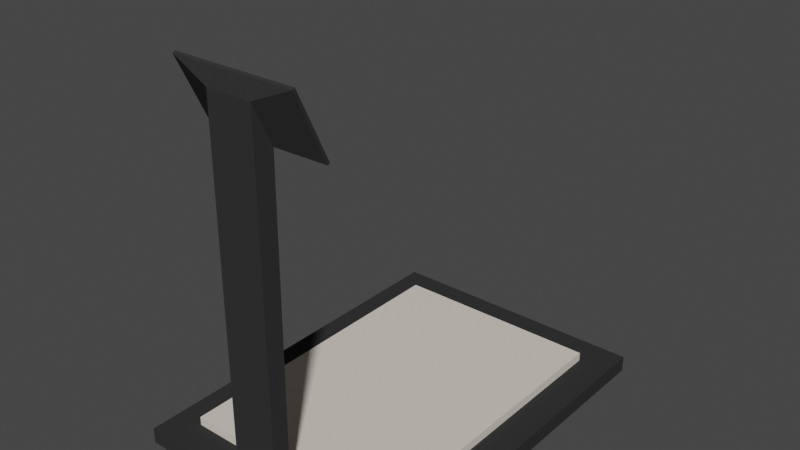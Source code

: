 # Source: Bascula.blend  (saved by Blender 3.3.6; exported with 4.5.12 LTS)
import bpy
from mathutils import Matrix  # noqa: F401  (used for matrix-valued properties, if any)

bpy.ops.wm.read_factory_settings(use_empty=True)
scene = bpy.context.scene
scene.name = 'Scene'

# ---- collections
col_collection = bpy.data.collections.new('Collection'); scene.collection.children.link(col_collection)

# ---- materials (node trees are filled in below, after node groups)
mat_material = bpy.data.materials.new('Material')
mat_material.alpha_threshold = 0.0
mat_material.use_transparent_shadow = False
mat_material.roughness = 0.5
mat_material.line_color = (0.0, 0.0, 0.0, 1.0)
mat_material_001 = bpy.data.materials.new('Material.001')
mat_material_001.use_transparent_shadow = False
mat_material_002 = bpy.data.materials.new('Material.002')
mat_material_002.use_transparent_shadow = False

# ---- material node trees
mat_material.use_nodes = True; mat_material.node_tree.nodes.clear()
_N = mat_material.node_tree.nodes; _L = mat_material.node_tree.links
n0 = _N.new('ShaderNodeOutputMaterial'); n0.name = 'Material Output'; n0.location = (300, 300)
n1 = _N.new('ShaderNodeBsdfPrincipled'); n1.name = 'Principled BSDF'; n1.location = (10, 300)
n1.distribution = 'GGX'
n1.subsurface_method = 'RANDOM_WALK_SKIN'
n1.inputs[0].default_value = (0.0345, 0.0345, 0.0345, 1.0)
n1.inputs[3].default_value = 1.45
n1.inputs[13].default_value = 0.0
n1.inputs[27].default_value = (0.0, 0.0, 0.0, 1.0)
n1.inputs[28].default_value = 1.0
_L.new(n1.outputs[0], n0.inputs[0])
n0.is_active_output = True
mat_material_001.use_nodes = True; mat_material_001.node_tree.nodes.clear()
_N = mat_material_001.node_tree.nodes; _L = mat_material_001.node_tree.links
n0 = _N.new('ShaderNodeBsdfPrincipled'); n0.name = 'Principled BSDF'; n0.location = (10, 300)
n0.distribution = 'GGX'
n0.subsurface_method = 'RANDOM_WALK_SKIN'
n0.inputs[0].default_value = (0.8, 0.7232, 0.6271, 1.0)
n0.inputs[3].default_value = 1.45
n0.inputs[27].default_value = (0.0, 0.0, 0.0, 1.0)
n0.inputs[28].default_value = 1.0
n1 = _N.new('ShaderNodeOutputMaterial'); n1.name = 'Material Output'; n1.location = (300, 300)
_L.new(n0.outputs[0], n1.inputs[0])
n1.is_active_output = True
mat_material_002.use_nodes = True; mat_material_002.node_tree.nodes.clear()
_N = mat_material_002.node_tree.nodes; _L = mat_material_002.node_tree.links
n0 = _N.new('ShaderNodeBsdfPrincipled'); n0.name = 'Principled BSDF'; n0.location = (10, 300)
n0.distribution = 'GGX'
n0.subsurface_method = 'RANDOM_WALK_SKIN'
n0.inputs[0].default_value = (0.4839, 0.7771, 0.8, 1.0)
n0.inputs[3].default_value = 1.45
n0.inputs[27].default_value = (0.0, 0.0, 0.0, 1.0)
n0.inputs[28].default_value = 1.0
n1 = _N.new('ShaderNodeOutputMaterial'); n1.name = 'Material Output'; n1.location = (300, 300)
_L.new(n0.outputs[0], n1.inputs[0])
n1.is_active_output = True

# ---- world
world_world = bpy.data.worlds.new('World'); scene.world = world_world
world_world.use_nodes = True; world_world.node_tree.nodes.clear()
_N = world_world.node_tree.nodes; _L = world_world.node_tree.links
n0 = _N.new('ShaderNodeOutputWorld'); n0.name = 'World Output'; n0.location = (300, 300)
n1 = _N.new('ShaderNodeBackground'); n1.name = 'Background'; n1.location = (10, 300)
n1.inputs[0].default_value = (0.05088, 0.05088, 0.05088, 1.0)
_L.new(n1.outputs[0], n0.inputs[0])
n0.is_active_output = True
world_world.color = (0.05088, 0.05088, 0.05088)
world_world.use_sun_shadow = False
world_world.sun_shadow_jitter_overblur = 0.0

# ---- meshes
me_cube = bpy.data.meshes.new('Cube')
me_cube.from_pydata([(1.0, 1.0, -0.8833), (1.0, 1.0, -1.0), (1.0, -1.779, -0.8833), (1.0, -1.779, -1.0), (-1.0, 1.0, -0.8833), (-1.0, 1.0, -1.0), (-1.0, -1.779, -0.8833), (-1.0, -1.779, -1.0), (-0.784, 1.0, -1.0), (-0.784, -1.779, -0.8833), (-0.784, -1.779, -1.0), (-0.784, 1.0, -0.8833), (0.7705, -1.779, -1.0), (0.7705, 1.0, -0.8833), (0.7705, 1.0, -1.0), (0.7705, -1.779, -0.8833), (-1.0, 0.7522, -1.0), (1.0, 0.7522, -0.8833), (-1.0, 0.7522, -0.8833), (1.0, 0.7522, -1.0), (-0.784, 0.7522, -1.0), (-0.784, 0.7522, -0.8833), (0.7705, 0.7522, -0.8833), (0.7705, 0.7522, -1.0), (-1.0, -1.548, -1.0), (1.0, -1.548, -0.8833), (-0.784, -1.548, -1.0), (-0.784, -1.548, -0.8833), (0.7705, -1.548, -0.8833), (0.7705, -1.548, -1.0), (-1.0, -1.548, -0.8833), (1.0, -1.548, -1.0), (-0.784, 0.7522, -0.8186), (0.7705, 0.7522, -0.8186), (-0.784, -1.548, -0.8186), (0.7705, -1.548, -0.8186), (0.1742, 1.0, -1.0), (0.1742, -1.779, -0.8833), (0.1742, -1.779, -1.0), (0.1742, 1.0, -0.8833), (0.1742, 0.7522, -1.0), (0.1742, 0.7522, -0.8833), (0.1742, -1.548, -1.0), (0.1742, -1.548, -0.8833), (0.1742, 0.7522, -0.8186), (0.1742, -1.548, -0.8186), (-0.1609, 1.0, -1.0), (-0.1609, -1.779, -0.8833), (-0.1609, 0.7522, -1.0), (-0.1609, -1.548, -1.0), (-0.1609, -1.779, -1.0), (-0.1609, 1.0, -0.8833), (-0.1609, 0.7522, -0.8833), (-0.1609, -1.548, -0.8833), (-0.1609, 0.7522, -0.8186), (-0.1609, -1.548, -0.8186), (-1.0, -1.655, -1.0), (1.0, -1.655, -0.8833), (-0.784, -1.655, -1.0), (-0.784, -1.655, -0.8833), (0.7705, -1.655, -0.8833), (0.7705, -1.655, -1.0), (-1.0, -1.655, -0.8833), (1.0, -1.655, -1.0), (0.1742, -1.655, -1.0), (0.1742, -1.655, -0.8833), (-0.1609, -1.655, -1.0), (-0.1609, -1.655, -0.8833), (0.1779, -1.64, 1.446), (0.1742, -1.779, 1.741), (-0.1609, -1.779, 1.741), (-0.1573, -1.64, 1.446), (0.4642, -1.534, 1.385), (0.4582, -1.759, 1.862), (-0.437, -1.759, 1.862), (-0.4311, -1.534, 1.385), (-1.0, -1.76, -1.0), (1.0, -1.76, -0.8833), (-0.784, -1.76, -1.0), (-0.784, -1.76, -0.8833), (0.7705, -1.76, -0.8833), (0.7705, -1.76, -1.0), (0.1742, -1.76, -1.0), (0.1742, -1.76, -0.8833), (-0.1609, -1.76, -1.0), (-0.1609, -1.76, -0.8833), (-1.0, -1.76, -0.8833), (1.0, -1.76, -1.0), (0.1748, -1.758, 1.697), (-0.1604, -1.758, 1.697), (0.4591, -1.725, 1.79), (-0.4361, -1.725, 1.79), (-1.0, -1.71, -0.8833), (1.0, -1.71, -1.0), (-1.0, -1.71, -1.0), (1.0, -1.71, -0.8833), (-0.784, -1.71, -1.0), (-0.784, -1.71, -0.8833), (0.7705, -1.71, -0.8833), (0.7705, -1.71, -1.0), (0.1742, -1.71, -1.0), (0.1742, -1.71, -0.8833), (-0.1609, -1.71, -1.0), (-0.1609, -1.71, -0.8833), (0.1763, -1.701, 1.577), (-0.1589, -1.701, 1.577), (0.4615, -1.633, 1.595), (-0.4337, -1.633, 1.595), (-0.1069, -1.779, -1.0), (-0.1069, 1.0, -0.8833), (-0.1069, 0.7522, -0.8833), (-0.1069, -1.548, -0.8833), (-0.1069, 0.7522, -0.8186), (-0.1069, -1.548, -0.8186), (-0.1069, 1.0, -1.0), (-0.1069, -1.779, -0.8833), (-0.1069, 0.7522, -1.0), (-0.1069, -1.548, -1.0), (-0.1069, -1.655, -0.8833), (-0.1069, -1.655, -1.0), (-0.1069, -1.779, 1.741), (-0.1032, -1.64, 1.446), (-0.2927, -1.759, 1.862), (-0.2867, -1.534, 1.385), (-0.2918, -1.725, 1.79), (-0.1069, -1.76, -1.0), (-0.1069, -1.71, -1.0), (-0.2893, -1.633, 1.595), (0.1255, -1.779, -1.0), (0.1255, 1.0, -0.8833), (0.1255, 0.7522, -0.8833), (0.1255, -1.548, -0.8833), (0.1255, 0.7522, -0.8186), (0.1255, -1.548, -0.8186), (0.1255, -1.655, -0.8833), (0.1292, -1.64, 1.446), (0.3342, -1.534, 1.385), (0.3291, -1.725, 1.79), (0.3316, -1.633, 1.595), (0.1255, 1.0, -1.0), (0.1255, -1.779, -0.8833), (0.1255, 0.7522, -1.0), (0.1255, -1.548, -1.0), (0.1255, -1.655, -1.0), (0.1255, -1.779, 1.741), (0.3283, -1.759, 1.862), (0.1255, -1.76, -1.0), (0.1255, -1.71, -1.0), (-1.0, -1.678, -0.8833), (1.0, -1.678, -1.0), (-1.0, -1.678, -1.0), (1.0, -1.678, -0.8833), (-0.784, -1.678, -1.0), (-0.784, -1.678, -0.8833), (0.7705, -1.678, -0.8833), (0.7705, -1.678, -1.0), (0.1742, -1.678, -1.0), (0.1742, -1.678, -0.8833), (-0.1609, -1.678, -1.0), (-0.1609, -1.678, -0.8833), (0.1772, -1.665, 1.5), (-0.1579, -1.665, 1.5), (0.4631, -1.575, 1.471), (-0.4322, -1.575, 1.471), (-0.2878, -1.575, 1.471), (-0.1069, -1.678, -1.0), (0.3331, -1.575, 1.471), (0.1255, -1.678, -1.0), (0.4591, -1.706, 1.799), (0.4582, -1.74, 1.871), (-0.2927, -1.74, 1.871), (-0.437, -1.74, 1.871), (-0.4361, -1.706, 1.799), (0.3342, -1.515, 1.394), (0.4642, -1.515, 1.394), (0.4615, -1.614, 1.605), (-0.4337, -1.614, 1.605), (0.3291, -1.706, 1.799), (0.4631, -1.556, 1.48), (-0.4322, -1.556, 1.48), (0.3316, -1.614, 1.605), (0.3283, -1.74, 1.871), (-0.4311, -1.515, 1.394), (-0.2867, -1.515, 1.394), (-0.2918, -1.706, 1.799), (-0.2893, -1.614, 1.605), (-0.2878, -1.556, 1.48), (0.3331, -1.556, 1.48)], [], [(79, 86, 6, 9), (10, 9, 6, 7), (16, 18, 4, 5), (81, 87, 3, 12), (87, 77, 2, 3), (14, 13, 0, 1), (5, 4, 11, 8), (76, 78, 10, 7), (50, 47, 9, 10), (85, 79, 9, 47), (77, 80, 15, 2), (3, 2, 15, 12), (36, 39, 13, 14), (82, 81, 12, 38), (36, 14, 23, 40), (0, 13, 22, 17), (51, 11, 21, 52), (5, 8, 20, 16), (1, 0, 17, 19), (14, 1, 19, 23), (24, 30, 18, 16), (11, 4, 18, 21), (56, 62, 30, 24), (40, 23, 29, 42), (17, 22, 28, 25), (28, 22, 33, 35), (16, 20, 26, 24), (19, 17, 25, 31), (23, 19, 31, 29), (21, 18, 30, 27), (54, 32, 34, 55), (43, 28, 35, 45), (52, 21, 32, 54), (21, 27, 34, 32), (22, 41, 44, 33), (131, 43, 45, 133), (33, 44, 45, 35), (141, 40, 42, 142), (13, 39, 41, 22), (139, 36, 40, 141), (146, 82, 38, 128), (139, 129, 39, 36), (80, 83, 37, 15), (12, 15, 37, 38), (8, 11, 51, 46), (78, 84, 50, 10), (8, 46, 48, 20), (20, 48, 49, 26), (27, 53, 55, 34), (110, 52, 54, 112), (112, 54, 55, 113), (109, 51, 52, 110), (85, 47, 70, 89), (108, 115, 47, 50), (111, 53, 67, 118), (26, 49, 66, 58), (28, 43, 65, 60), (142, 42, 64, 143), (150, 148, 62, 56), (42, 29, 61, 64), (25, 28, 60, 57), (53, 27, 59, 67), (24, 26, 58, 56), (31, 25, 57, 63), (29, 31, 63, 61), (27, 30, 62, 59), (144, 69, 73, 145), (140, 37, 69, 144), (118, 67, 71, 121), (157, 65, 68, 160), (123, 75, 182, 183), (89, 70, 74, 91), (160, 68, 72, 162), (121, 71, 75, 123), (69, 88, 90, 73), (105, 89, 91, 107), (164, 166, 187, 186), (37, 83, 88, 69), (7, 6, 86, 76), (103, 85, 89, 105), (96, 102, 84, 78), (98, 101, 83, 80), (147, 100, 82, 146), (100, 99, 81, 82), (95, 98, 80, 77), (103, 97, 79, 85), (94, 96, 78, 76), (93, 95, 77, 87), (99, 93, 87, 81), (97, 92, 86, 79), (153, 148, 92, 97), (155, 149, 93, 99), (149, 151, 95, 93), (150, 152, 96, 94), (159, 153, 97, 103), (151, 154, 98, 95), (156, 155, 99, 100), (167, 156, 100, 147), (154, 157, 101, 98), (152, 158, 102, 96), (159, 103, 105, 161), (122, 145, 181, 170), (161, 105, 107, 163), (88, 104, 106, 90), (83, 101, 104, 88), (76, 86, 92, 94), (166, 164, 127, 138), (158, 165, 126, 102), (102, 126, 125, 84), (138, 127, 124, 137), (135, 121, 123, 136), (75, 163, 179, 182), (134, 118, 121, 135), (47, 115, 120, 70), (70, 120, 122, 74), (49, 117, 119, 66), (131, 111, 118, 134), (128, 140, 115, 108), (129, 109, 110, 130), (132, 112, 113, 133), (130, 110, 112, 132), (46, 51, 109, 114), (84, 125, 108, 50), (46, 114, 116, 48), (48, 116, 117, 49), (53, 111, 113, 55), (41, 130, 132, 44), (44, 132, 133, 45), (39, 129, 130, 41), (38, 37, 140, 128), (43, 131, 134, 65), (65, 134, 135, 68), (127, 164, 186, 185), (68, 135, 136, 72), (163, 107, 176, 179), (145, 73, 169, 181), (165, 167, 147, 126), (126, 147, 146, 125), (115, 140, 144, 120), (120, 144, 145, 122), (117, 142, 143, 119), (114, 109, 129, 139), (125, 146, 128, 108), (114, 139, 141, 116), (116, 141, 142, 117), (111, 131, 133, 113), (119, 143, 167, 165), (162, 72, 174, 178), (66, 119, 165, 158), (72, 136, 173, 174), (71, 161, 163, 75), (137, 124, 184, 177), (67, 159, 161, 71), (58, 66, 158, 152), (60, 65, 157, 154), (143, 64, 156, 167), (64, 61, 155, 156), (57, 60, 154, 151), (67, 59, 153, 159), (56, 58, 152, 150), (63, 57, 151, 149), (61, 63, 149, 155), (59, 62, 148, 153), (104, 160, 162, 106), (101, 157, 160, 104), (94, 92, 148, 150), (184, 172, 171, 170), (185, 176, 172, 184), (186, 179, 176, 185), (177, 184, 170, 181), (168, 177, 181, 169), (175, 180, 177, 168), (178, 187, 180, 175), (174, 173, 187, 178), (173, 183, 186, 187), (183, 182, 179, 186), (124, 127, 185, 184), (138, 137, 177, 180), (90, 106, 175, 168), (73, 90, 168, 169), (166, 138, 180, 187), (107, 91, 172, 176), (74, 122, 170, 171), (136, 123, 183, 173), (91, 74, 171, 172), (106, 162, 178, 175)])
me_cube.polygons.foreach_set('material_index', [0, 0, 0, 0, 0, 0, 0, 0, 0, 0, 0, 0, 0, 0, 0, 0, 0, 0, 0, 0, 0, 0, 0, 0, 0, 1, 0, 0, 0, 0, 1, 1, 1, 1, 1, 1, 1, 0, 0, 0, 0, 0, 0, 0, 0, 0, 0, 0, 1, 1, 1, 0, 0, 0, 0, 0, 0, 0, 0, 0, 0, 0, 0, 0, 0, 0, 0, 0, 0, 0, 0, 0, 0, 0, 0, 0, 0, 0, 0, 0, 0, 0, 0, 0, 0, 0, 0, 0, 0, 0, 0, 0, 0, 0, 0, 0, 0, 0, 0, 0, 0, 0, 0, 0, 0, 0, 2, 0, 0, 2, 0, 0, 0, 0, 0, 0, 0, 0, 0, 1, 1, 0, 0, 0, 0, 1, 1, 1, 0, 0, 0, 0, 0, 0, 0, 0, 0, 0, 0, 0, 0, 0, 0, 0, 0, 1, 0, 0, 0, 0, 0, 0, 0, 0, 0, 0, 0, 0, 0, 0, 0, 0, 0, 0, 0, 0, 0, 0, 0, 0, 0, 0, 0, 0, 0, 0, 0, 0, 0, 0, 0, 0, 0, 0, 0, 0])
_uv = me_cube.uv_layers.new(name='UVMap')
_uv.uv.foreach_set('vector', [0.848, 0.7477, 0.875, 0.7477, 0.875, 0.75, 0.848, 0.75, 0.375, 0.973, 0.625, 0.973, 0.625, 1.0, 0.375, 1.0, 0.375, 0.219, 0.625, 0.219, 0.625, 0.25, 0.375, 0.25, 0.3463, 0.7477, 0.375, 0.7477, 0.375, 0.75, 0.3463, 0.75, 0.375, 0.7477, 0.625, 0.7477, 0.625, 0.75, 0.375, 0.75, 0.375, 0.4713, 0.625, 0.4713, 0.625, 0.5, 0.375, 0.5, 0.375, 0.25, 0.625, 0.25, 0.625, 0.277, 0.375, 0.277, 0.125, 0.7477, 0.152, 0.7477, 0.152, 0.75, 0.125, 0.75, 0.375, 0.8951, 0.625, 0.8951, 0.625, 0.973, 0.375, 0.973, 0.7701, 0.7477, 0.848, 0.7477, 0.848, 0.75, 0.7701, 0.75, 0.625, 0.7477, 0.6537, 0.7477, 0.6537, 0.75, 0.625, 0.75, 0.375, 0.75, 0.625, 0.75, 0.625, 0.7787, 0.375, 0.7787, 0.375, 0.3968, 0.625, 0.3968, 0.625, 0.4713, 0.375, 0.4713, 0.2718, 0.7477, 0.3463, 0.7477, 0.3463, 0.75, 0.2718, 0.75, 0.2718, 0.5, 0.3463, 0.5, 0.3463, 0.531, 0.2718, 0.531, 0.625, 0.5, 0.6537, 0.5, 0.6537, 0.531, 0.625, 0.531, 0.7701, 0.5, 0.848, 0.5, 0.848, 0.531, 0.7701, 0.531, 0.125, 0.5, 0.152, 0.5, 0.152, 0.531, 0.125, 0.531, 0.375, 0.5, 0.625, 0.5, 0.625, 0.531, 0.375, 0.531, 0.3463, 0.5, 0.375, 0.5, 0.375, 0.531, 0.3463, 0.531, 0.375, 0.02886, 0.625, 0.02886, 0.625, 0.219, 0.375, 0.219, 0.848, 0.5, 0.875, 0.5, 0.875, 0.531, 0.848, 0.531, 0.375, 0.01545, 0.625, 0.01545, 0.625, 0.02886, 0.375, 0.02886, 0.2718, 0.531, 0.3463, 0.531, 0.3463, 0.7211, 0.2718, 0.7211, 0.625, 0.531, 0.6537, 0.531, 0.6537, 0.7211, 0.625, 0.7211, 0.6537, 0.7211, 0.6537, 0.531, 0.6537, 0.531, 0.6537, 0.7211, 0.125, 0.531, 0.152, 0.531, 0.152, 0.7211, 0.125, 0.7211, 0.375, 0.531, 0.625, 0.531, 0.625, 0.7211, 0.375, 0.7211, 0.3463, 0.531, 0.375, 0.531, 0.375, 0.7211, 0.3463, 0.7211, 0.848, 0.531, 0.875, 0.531, 0.875, 0.7211, 0.848, 0.7211, 0.7701, 0.531, 0.848, 0.531, 0.848, 0.7211, 0.7701, 0.7211, 0.7282, 0.7211, 0.6537, 0.7211, 0.6537, 0.7211, 0.7282, 0.7211, 0.7701, 0.531, 0.848, 0.531, 0.848, 0.531, 0.7701, 0.531, 0.848, 0.531, 0.848, 0.7211, 0.848, 0.7211, 0.848, 0.531, 0.6537, 0.531, 0.7282, 0.531, 0.7282, 0.531, 0.6537, 0.531, 0.7343, 0.7211, 0.7282, 0.7211, 0.7282, 0.7211, 0.7343, 0.7211, 0.6537, 0.531, 0.7282, 0.531, 0.7282, 0.7211, 0.6537, 0.7211, 0.2657, 0.531, 0.2718, 0.531, 0.2718, 0.7211, 0.2657, 0.7211, 0.6537, 0.5, 0.7282, 0.5, 0.7282, 0.531, 0.6537, 0.531, 0.2657, 0.5, 0.2718, 0.5, 0.2718, 0.531, 0.2657, 0.531, 0.2657, 0.7477, 0.2718, 0.7477, 0.2718, 0.75, 0.2657, 0.75, 0.375, 0.3907, 0.625, 0.3907, 0.625, 0.3968, 0.375, 0.3968, 0.6537, 0.7477, 0.7282, 0.7477, 0.7282, 0.75, 0.6537, 0.75, 0.375, 0.7787, 0.625, 0.7787, 0.625, 0.8532, 0.375, 0.8532, 0.375, 0.277, 0.625, 0.277, 0.625, 0.3549, 0.375, 0.3549, 0.152, 0.7477, 0.2299, 0.7477, 0.2299, 0.75, 0.152, 0.75, 0.152, 0.5, 0.2299, 0.5, 0.2299, 0.531, 0.152, 0.531, 0.152, 0.531, 0.2299, 0.531, 0.2299, 0.7211, 0.152, 0.7211, 0.848, 0.7211, 0.7701, 0.7211, 0.7701, 0.7211, 0.848, 0.7211, 0.7634, 0.531, 0.7701, 0.531, 0.7701, 0.531, 0.7634, 0.531, 0.7634, 0.531, 0.7701, 0.531, 0.7701, 0.7211, 0.7634, 0.7211, 0.7634, 0.5, 0.7701, 0.5, 0.7701, 0.531, 0.7634, 0.531, 0.7701, 0.7477, 0.7701, 0.75, 0.7701, 0.75, 0.7701, 0.7477, 0.375, 0.8884, 0.625, 0.8884, 0.625, 0.8951, 0.375, 0.8951, 0.7634, 0.7211, 0.7701, 0.7211, 0.7701, 0.7345, 0.7634, 0.7345, 0.152, 0.7211, 0.2299, 0.7211, 0.2299, 0.7345, 0.152, 0.7345, 0.6537, 0.7211, 0.7282, 0.7211, 0.7282, 0.7345, 0.6537, 0.7345, 0.2657, 0.7211, 0.2718, 0.7211, 0.2718, 0.7345, 0.2657, 0.7345, 0.375, 0.01265, 0.625, 0.01265, 0.625, 0.01545, 0.375, 0.01545, 0.2718, 0.7211, 0.3463, 0.7211, 0.3463, 0.7345, 0.2718, 0.7345, 0.625, 0.7211, 0.6537, 0.7211, 0.6537, 0.7345, 0.625, 0.7345, 0.7701, 0.7211, 0.848, 0.7211, 0.848, 0.7345, 0.7701, 0.7345, 0.125, 0.7211, 0.152, 0.7211, 0.152, 0.7345, 0.125, 0.7345, 0.375, 0.7211, 0.625, 0.7211, 0.625, 0.7345, 0.375, 0.7345, 0.3463, 0.7211, 0.375, 0.7211, 0.375, 0.7345, 0.3463, 0.7345, 0.848, 0.7211, 0.875, 0.7211, 0.875, 0.7345, 0.848, 0.7345, 0.625, 0.8593, 0.625, 0.8532, 0.625, 0.8532, 0.625, 0.8593, 0.625, 0.8593, 0.625, 0.8532, 0.625, 0.8532, 0.625, 0.8593, 0.7634, 0.7345, 0.7701, 0.7345, 0.7701, 0.7345, 0.7634, 0.7345, 0.7282, 0.7374, 0.7282, 0.7345, 0.7282, 0.7345, 0.7282, 0.7374, 0.7634, 0.7345, 0.7701, 0.7345, 0.7701, 0.7345, 0.7634, 0.7345, 0.7701, 0.7477, 0.7701, 0.75, 0.7701, 0.75, 0.7701, 0.7477, 0.7282, 0.7374, 0.7282, 0.7345, 0.7282, 0.7345, 0.7282, 0.7374, 0.7634, 0.7345, 0.7701, 0.7345, 0.7701, 0.7345, 0.7634, 0.7345, 0.7282, 0.75, 0.7282, 0.7477, 0.7282, 0.7477, 0.7282, 0.75, 0.7701, 0.7414, 0.7701, 0.7477, 0.7701, 0.7477, 0.7701, 0.7414, 0.7634, 0.7374, 0.7343, 0.7374, 0.7343, 0.7374, 0.7634, 0.7374, 0.7282, 0.75, 0.7282, 0.7477, 0.7282, 0.7477, 0.7282, 0.75, 0.375, 0.0, 0.625, 0.0, 0.625, 0.002328, 0.375, 0.002328, 0.7701, 0.7414, 0.7701, 0.7477, 0.7701, 0.7477, 0.7701, 0.7414, 0.152, 0.7414, 0.2299, 0.7414, 0.2299, 0.7477, 0.152, 0.7477, 0.6537, 0.7414, 0.7282, 0.7414, 0.7282, 0.7477, 0.6537, 0.7477, 0.2657, 0.7414, 0.2718, 0.7414, 0.2718, 0.7477, 0.2657, 0.7477, 0.2718, 0.7414, 0.3463, 0.7414, 0.3463, 0.7477, 0.2718, 0.7477, 0.625, 0.7414, 0.6537, 0.7414, 0.6537, 0.7477, 0.625, 0.7477, 0.7701, 0.7414, 0.848, 0.7414, 0.848, 0.7477, 0.7701, 0.7477, 0.125, 0.7414, 0.152, 0.7414, 0.152, 0.7477, 0.125, 0.7477, 0.375, 0.7414, 0.625, 0.7414, 0.625, 0.7477, 0.375, 0.7477, 0.3463, 0.7414, 0.375, 0.7414, 0.375, 0.7477, 0.3463, 0.7477, 0.848, 0.7414, 0.875, 0.7414, 0.875, 0.7477, 0.848, 0.7477, 0.848, 0.7374, 0.875, 0.7374, 0.875, 0.7414, 0.848, 0.7414, 0.3463, 0.7374, 0.375, 0.7374, 0.375, 0.7414, 0.3463, 0.7414, 0.375, 0.7374, 0.625, 0.7374, 0.625, 0.7414, 0.375, 0.7414, 0.125, 0.7374, 0.152, 0.7374, 0.152, 0.7414, 0.125, 0.7414, 0.7701, 0.7374, 0.848, 0.7374, 0.848, 0.7414, 0.7701, 0.7414, 0.625, 0.7374, 0.6537, 0.7374, 0.6537, 0.7414, 0.625, 0.7414, 0.2718, 0.7374, 0.3463, 0.7374, 0.3463, 0.7414, 0.2718, 0.7414, 0.2657, 0.7374, 0.2718, 0.7374, 0.2718, 0.7414, 0.2657, 0.7414, 0.6537, 0.7374, 0.7282, 0.7374, 0.7282, 0.7414, 0.6537, 0.7414, 0.152, 0.7374, 0.2299, 0.7374, 0.2299, 0.7414, 0.152, 0.7414, 0.7701, 0.7374, 0.7701, 0.7414, 0.7701, 0.7414, 0.7701, 0.7374, 0.625, 0.8884, 0.625, 0.8593, 0.625, 0.8593, 0.625, 0.8884, 0.7701, 0.7374, 0.7701, 0.7414, 0.7701, 0.7414, 0.7701, 0.7374, 0.7282, 0.7477, 0.7282, 0.7414, 0.7282, 0.7414, 0.7282, 0.7477, 0.7282, 0.7477, 0.7282, 0.7414, 0.7282, 0.7414, 0.7282, 0.7477, 0.375, 0.002328, 0.625, 0.002328, 0.625, 0.008628, 0.375, 0.008628, 0.7343, 0.7374, 0.7634, 0.7374, 0.7634, 0.7414, 0.7343, 0.7414, 0.2299, 0.7374, 0.2366, 0.7374, 0.2366, 0.7414, 0.2299, 0.7414, 0.2299, 0.7414, 0.2366, 0.7414, 0.2366, 0.7477, 0.2299, 0.7477, 0.7343, 0.7414, 0.7634, 0.7414, 0.7634, 0.7477, 0.7343, 0.7477, 0.7343, 0.7345, 0.7634, 0.7345, 0.7634, 0.7345, 0.7343, 0.7345, 0.7701, 0.7345, 0.7701, 0.7374, 0.7701, 0.7374, 0.7701, 0.7345, 0.7343, 0.7345, 0.7634, 0.7345, 0.7634, 0.7345, 0.7343, 0.7345, 0.625, 0.8951, 0.625, 0.8884, 0.625, 0.8884, 0.625, 0.8951, 0.625, 0.8951, 0.625, 0.8884, 0.625, 0.8884, 0.625, 0.8951, 0.2299, 0.7211, 0.2366, 0.7211, 0.2366, 0.7345, 0.2299, 0.7345, 0.7343, 0.7211, 0.7634, 0.7211, 0.7634, 0.7345, 0.7343, 0.7345, 0.375, 0.8593, 0.625, 0.8593, 0.625, 0.8884, 0.375, 0.8884, 0.7343, 0.5, 0.7634, 0.5, 0.7634, 0.531, 0.7343, 0.531, 0.7343, 0.531, 0.7634, 0.531, 0.7634, 0.7211, 0.7343, 0.7211, 0.7343, 0.531, 0.7634, 0.531, 0.7634, 0.531, 0.7343, 0.531, 0.375, 0.3549, 0.625, 0.3549, 0.625, 0.3616, 0.375, 0.3616, 0.2299, 0.7477, 0.2366, 0.7477, 0.2366, 0.75, 0.2299, 0.75, 0.2299, 0.5, 0.2366, 0.5, 0.2366, 0.531, 0.2299, 0.531, 0.2299, 0.531, 0.2366, 0.531, 0.2366, 0.7211, 0.2299, 0.7211, 0.7701, 0.7211, 0.7634, 0.7211, 0.7634, 0.7211, 0.7701, 0.7211, 0.7282, 0.531, 0.7343, 0.531, 0.7343, 0.531, 0.7282, 0.531, 0.7282, 0.531, 0.7343, 0.531, 0.7343, 0.7211, 0.7282, 0.7211, 0.7282, 0.5, 0.7343, 0.5, 0.7343, 0.531, 0.7282, 0.531, 0.375, 0.8532, 0.625, 0.8532, 0.625, 0.8593, 0.375, 0.8593, 0.7282, 0.7211, 0.7343, 0.7211, 0.7343, 0.7345, 0.7282, 0.7345, 0.7282, 0.7345, 0.7343, 0.7345, 0.7343, 0.7345, 0.7282, 0.7345, 0.7634, 0.7414, 0.7634, 0.7374, 0.7634, 0.7374, 0.7634, 0.7414, 0.7282, 0.7345, 0.7343, 0.7345, 0.7343, 0.7345, 0.7282, 0.7345, 0.7701, 0.7374, 0.7701, 0.7414, 0.7701, 0.7414, 0.7701, 0.7374, 0.625, 0.8593, 0.625, 0.8532, 0.625, 0.8532, 0.625, 0.8593, 0.2366, 0.7374, 0.2657, 0.7374, 0.2657, 0.7414, 0.2366, 0.7414, 0.2366, 0.7414, 0.2657, 0.7414, 0.2657, 0.7477, 0.2366, 0.7477, 0.625, 0.8884, 0.625, 0.8593, 0.625, 0.8593, 0.625, 0.8884, 0.625, 0.8884, 0.625, 0.8593, 0.625, 0.8593, 0.625, 0.8884, 0.2366, 0.7211, 0.2657, 0.7211, 0.2657, 0.7345, 0.2366, 0.7345, 0.375, 0.3616, 0.625, 0.3616, 0.625, 0.3907, 0.375, 0.3907, 0.2366, 0.7477, 0.2657, 0.7477, 0.2657, 0.75, 0.2366, 0.75, 0.2366, 0.5, 0.2657, 0.5, 0.2657, 0.531, 0.2366, 0.531, 0.2366, 0.531, 0.2657, 0.531, 0.2657, 0.7211, 0.2366, 0.7211, 0.7634, 0.7211, 0.7343, 0.7211, 0.7343, 0.7211, 0.7634, 0.7211, 0.2366, 0.7345, 0.2657, 0.7345, 0.2657, 0.7374, 0.2366, 0.7374, 0.7282, 0.7374, 0.7282, 0.7345, 0.7282, 0.7345, 0.7282, 0.7374, 0.2299, 0.7345, 0.2366, 0.7345, 0.2366, 0.7374, 0.2299, 0.7374, 0.7282, 0.7345, 0.7343, 0.7345, 0.7343, 0.7345, 0.7282, 0.7345, 0.7701, 0.7345, 0.7701, 0.7374, 0.7701, 0.7374, 0.7701, 0.7345, 0.7343, 0.7477, 0.7634, 0.7477, 0.7634, 0.7477, 0.7343, 0.7477, 0.7701, 0.7345, 0.7701, 0.7374, 0.7701, 0.7374, 0.7701, 0.7345, 0.152, 0.7345, 0.2299, 0.7345, 0.2299, 0.7374, 0.152, 0.7374, 0.6537, 0.7345, 0.7282, 0.7345, 0.7282, 0.7374, 0.6537, 0.7374, 0.2657, 0.7345, 0.2718, 0.7345, 0.2718, 0.7374, 0.2657, 0.7374, 0.2718, 0.7345, 0.3463, 0.7345, 0.3463, 0.7374, 0.2718, 0.7374, 0.625, 0.7345, 0.6537, 0.7345, 0.6537, 0.7374, 0.625, 0.7374, 0.7701, 0.7345, 0.848, 0.7345, 0.848, 0.7374, 0.7701, 0.7374, 0.125, 0.7345, 0.152, 0.7345, 0.152, 0.7374, 0.125, 0.7374, 0.375, 0.7345, 0.625, 0.7345, 0.625, 0.7374, 0.375, 0.7374, 0.3463, 0.7345, 0.375, 0.7345, 0.375, 0.7374, 0.3463, 0.7374, 0.848, 0.7345, 0.875, 0.7345, 0.875, 0.7374, 0.848, 0.7374, 0.7282, 0.7414, 0.7282, 0.7374, 0.7282, 0.7374, 0.7282, 0.7414, 0.7282, 0.7414, 0.7282, 0.7374, 0.7282, 0.7374, 0.7282, 0.7414, 0.375, 0.008628, 0.625, 0.008628, 0.625, 0.01265, 0.375, 0.01265, 0.7634, 0.7477, 0.7701, 0.7477, 0.7701, 0.75, 0.7634, 0.75, 0.7634, 0.7414, 0.7701, 0.7414, 0.7701, 0.7477, 0.7634, 0.7477, 0.7634, 0.7374, 0.7701, 0.7374, 0.7701, 0.7414, 0.7634, 0.7414, 0.7343, 0.7477, 0.7634, 0.7477, 0.7634, 0.75, 0.7343, 0.75, 0.7282, 0.7477, 0.7343, 0.7477, 0.7343, 0.75, 0.7282, 0.75, 0.7282, 0.7414, 0.7343, 0.7414, 0.7343, 0.7477, 0.7282, 0.7477, 0.7282, 0.7374, 0.7343, 0.7374, 0.7343, 0.7414, 0.7282, 0.7414, 0.7282, 0.7345, 0.7343, 0.7345, 0.7343, 0.7374, 0.7282, 0.7374, 0.7343, 0.7345, 0.7634, 0.7345, 0.7634, 0.7374, 0.7343, 0.7374, 0.7634, 0.7345, 0.7701, 0.7345, 0.7701, 0.7374, 0.7634, 0.7374, 0.7634, 0.7477, 0.7634, 0.7414, 0.7634, 0.7414, 0.7634, 0.7477, 0.7343, 0.7414, 0.7343, 0.7477, 0.7343, 0.7477, 0.7343, 0.7414, 0.7282, 0.7477, 0.7282, 0.7414, 0.7282, 0.7414, 0.7282, 0.7477, 0.7282, 0.75, 0.7282, 0.7477, 0.7282, 0.7477, 0.7282, 0.75, 0.7343, 0.7374, 0.7343, 0.7414, 0.7343, 0.7414, 0.7343, 0.7374, 0.7701, 0.7414, 0.7701, 0.7477, 0.7701, 0.7477, 0.7701, 0.7414, 0.625, 0.8951, 0.625, 0.8884, 0.625, 0.8884, 0.625, 0.8951, 0.7343, 0.7345, 0.7634, 0.7345, 0.7634, 0.7345, 0.7343, 0.7345, 0.7701, 0.7477, 0.7701, 0.75, 0.7701, 0.75, 0.7701, 0.7477, 0.7282, 0.7414, 0.7282, 0.7374, 0.7282, 0.7374, 0.7282, 0.7414])
me_cube.materials.append(mat_material)
me_cube.materials.append(mat_material_001)
me_cube.materials.append(mat_material_002)
me_cube.use_mirror_vertex_groups = False
me_cube.update()

# ---- objects
ob_cube = bpy.data.objects.new('Cube', me_cube)

# ---- transforms, parenting, visibility, modifiers, constraints
ob_cube.location = (0.0, 0.0, 2.681)
ob_cube.scale = (3.14, 3.14, 3.14)
ob_cube.lock_rotations_4d = False
ob_cube.empty_display_type = 'ARROWS'
ob_cube.lineart.crease_threshold = 0.0

# ---- collection membership
col_collection.objects.link(ob_cube)

# ---- scene / render settings (as saved in the file)
scene.frame_start = 1; scene.frame_end = 250; scene.frame_set(27)
scene.render.engine = 'BLENDER_EEVEE_NEXT'
scene.cycles.sampling_pattern = 'TABULATED_SOBOL'
scene.cycles.use_light_tree = False
scene.view_settings.view_transform = 'Filmic'
bpy.context.view_layer.update()

# ---- added for rendering (the .blend has no active camera and no usable light): camera, sun
cam_auto = bpy.data.cameras.new('AutoCamera')
cam_auto.lens = 50.0
cam_auto.sensor_width = 36.0
cam_auto.clip_end = 1000.0
ob_auto_camera = bpy.data.objects.new('AutoCamera', cam_auto)
scene.collection.objects.link(ob_auto_camera)
ob_auto_camera.location = (12.9822, -16.8014, 14.4345)
ob_auto_camera.rotation_euler = (1.09748, -7.21219e-08, 0.694738)
scene.camera = ob_auto_camera
light_auto_sun = bpy.data.lights.new('AutoSun', 'SUN')
light_auto_sun.energy = 3.0
light_auto_sun.angle = 0.0523599
ob_auto_sun = bpy.data.objects.new('AutoSun', light_auto_sun)
scene.collection.objects.link(ob_auto_sun)
ob_auto_sun.rotation_euler = (0.872665, 0.174533, 0.523599)
bpy.context.view_layer.update()
